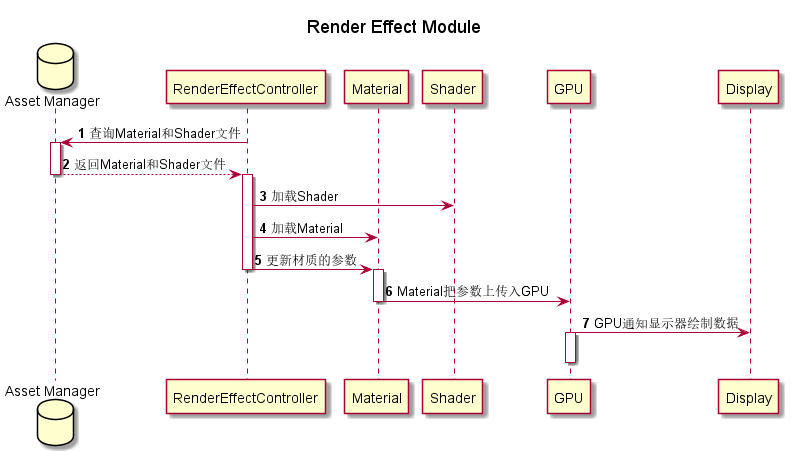

The diagram above was rendered by PlantUML. Its source (embedded in the PNG):
@startuml
'https://plantuml.com/sequence-diagram

title Render Effect Module

database "Asset Manager" as assetManager
participant "RenderEffectController" as renderEffectController
participant "Material" as material
participant "Shader" as shader
participant "GPU" as gpu
participant "Display" as display

autonumber

renderEffectController -> assetManager:查询Material和Shader文件
activate assetManager 
assetManager --> renderEffectController:返回Material和Shader文件
deactivate assetManager 
activate renderEffectController
renderEffectController->shader:加载Shader
renderEffectController->material:加载Material
renderEffectController->material:更新材质的参数
deactivate renderEffectController
activate material
material->gpu:Material把参数上传入GPU
deactivate material
gpu->display:GPU通知显示器绘制数据
activate gpu
deactivate gpu
@enduml